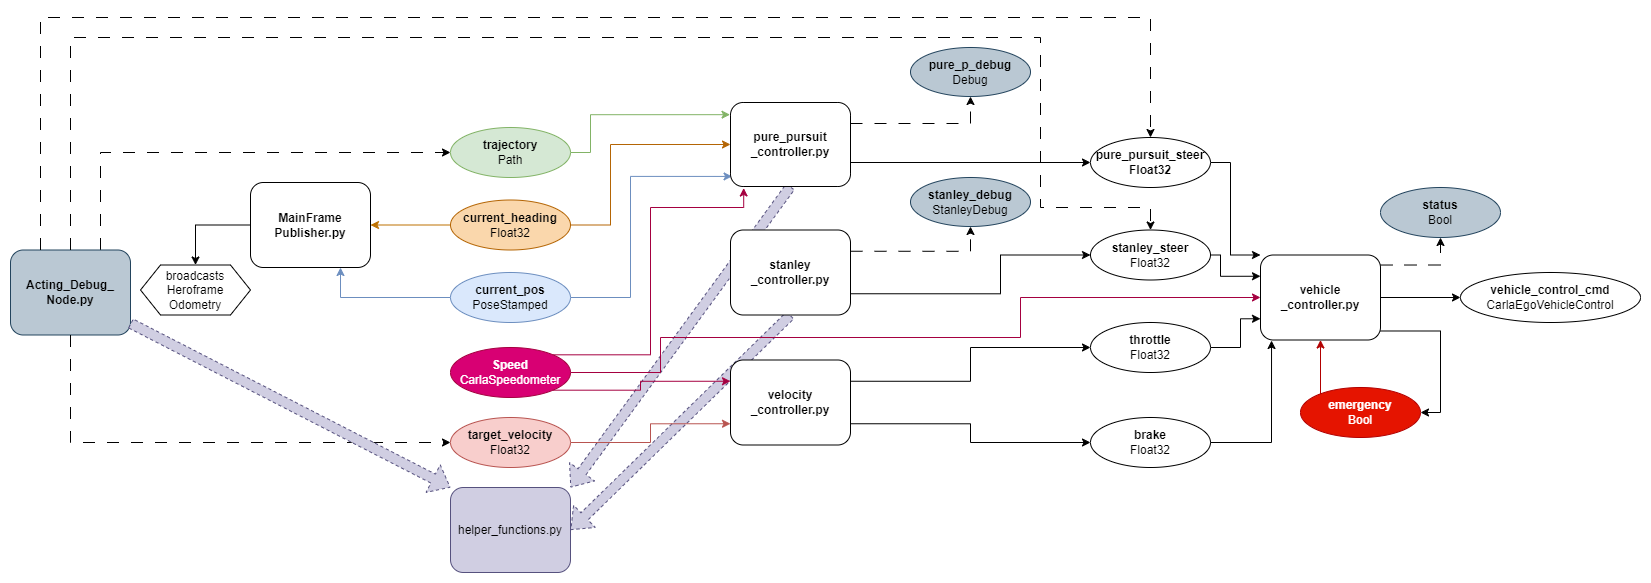

The diagram above was exported from draw.io. Its source (the exported page's mxGraphModel, read from the mxfile embedded in the PNG):
<mxGraphModel dx="4699" dy="5455" grid="1" gridSize="10" guides="1" tooltips="1" connect="1" arrows="1" fold="1" page="1" pageScale="1" pageWidth="3300" pageHeight="4681" math="0" shadow="0">
  <root>
    <mxCell id="0" />
    <mxCell id="1" parent="0" />
    <mxCell id="3BhMEquK0tlSyXCkb5GN-3" value="" style="shape=flexArrow;endArrow=classic;html=1;rounded=0;exitX=0.5;exitY=1;exitDx=0;exitDy=0;dashed=1;fillColor=#d0cee2;entryX=1;entryY=0.5;entryDx=0;entryDy=0;strokeColor=#56517e;" edge="1" parent="1" source="3BhMEquK0tlSyXCkb5GN-1" target="0x4WRBCUeRu0dNtfPW4y-90">
      <mxGeometry width="50" height="50" relative="1" as="geometry">
        <mxPoint x="430" y="-231" as="sourcePoint" />
        <mxPoint x="180" y="160" as="targetPoint" />
      </mxGeometry>
    </mxCell>
    <mxCell id="0x4WRBCUeRu0dNtfPW4y-98" value="" style="shape=flexArrow;endArrow=classic;html=1;rounded=0;exitX=0.5;exitY=1;exitDx=0;exitDy=0;dashed=1;fillColor=#d0cee2;entryX=1;entryY=0;entryDx=0;entryDy=0;strokeColor=#56517e;" parent="1" source="0x4WRBCUeRu0dNtfPW4y-38" target="0x4WRBCUeRu0dNtfPW4y-90" edge="1">
      <mxGeometry width="50" height="50" relative="1" as="geometry">
        <mxPoint x="650" y="-130" as="sourcePoint" />
        <mxPoint x="860" y="340" as="targetPoint" />
      </mxGeometry>
    </mxCell>
    <mxCell id="0x4WRBCUeRu0dNtfPW4y-47" style="edgeStyle=orthogonalEdgeStyle;rounded=0;orthogonalLoop=1;jettySize=auto;html=1;fillColor=#fad7ac;strokeColor=#b46504;exitX=1;exitY=0.5;exitDx=0;exitDy=0;entryX=0;entryY=0.5;entryDx=0;entryDy=0;" parent="1" source="0x4WRBCUeRu0dNtfPW4y-3" target="0x4WRBCUeRu0dNtfPW4y-38" edge="1">
      <mxGeometry relative="1" as="geometry">
        <mxPoint x="520" y="-260" as="targetPoint" />
        <Array as="points">
          <mxPoint x="240" y="-202" />
          <mxPoint x="240" y="-283" />
        </Array>
      </mxGeometry>
    </mxCell>
    <mxCell id="9_OmsdxXGsVsXdQ2f0S5-4" style="edgeStyle=orthogonalEdgeStyle;rounded=0;orthogonalLoop=1;jettySize=auto;html=1;exitX=0;exitY=0.5;exitDx=0;exitDy=0;fillColor=#f0a30a;strokeColor=#BD7000;" parent="1" source="0x4WRBCUeRu0dNtfPW4y-3" target="0x4WRBCUeRu0dNtfPW4y-92" edge="1">
      <mxGeometry relative="1" as="geometry" />
    </mxCell>
    <mxCell id="0x4WRBCUeRu0dNtfPW4y-3" value="&lt;b&gt;current_heading&lt;/b&gt;&lt;br&gt;Float32" style="ellipse;whiteSpace=wrap;html=1;fillColor=#fad7ac;strokeColor=#b46504;" parent="1" vertex="1">
      <mxGeometry x="80" y="-227.5" width="120" height="50" as="geometry" />
    </mxCell>
    <mxCell id="0x4WRBCUeRu0dNtfPW4y-43" style="edgeStyle=orthogonalEdgeStyle;rounded=0;orthogonalLoop=1;jettySize=auto;html=1;fillColor=#dae8fc;strokeColor=#6c8ebf;exitX=1;exitY=0.5;exitDx=0;exitDy=0;entryX=0.013;entryY=0.88;entryDx=0;entryDy=0;entryPerimeter=0;" parent="1" source="0x4WRBCUeRu0dNtfPW4y-4" target="0x4WRBCUeRu0dNtfPW4y-38" edge="1">
      <mxGeometry relative="1" as="geometry">
        <Array as="points">
          <mxPoint x="260" y="-130" />
          <mxPoint x="260" y="-251" />
        </Array>
        <mxPoint x="320" y="-170" as="targetPoint" />
      </mxGeometry>
    </mxCell>
    <mxCell id="9_OmsdxXGsVsXdQ2f0S5-5" style="edgeStyle=orthogonalEdgeStyle;rounded=0;orthogonalLoop=1;jettySize=auto;html=1;exitX=0;exitY=0.5;exitDx=0;exitDy=0;fillColor=#dae8fc;strokeColor=#6c8ebf;entryX=0.75;entryY=1;entryDx=0;entryDy=0;" parent="1" source="0x4WRBCUeRu0dNtfPW4y-4" target="0x4WRBCUeRu0dNtfPW4y-92" edge="1">
      <mxGeometry relative="1" as="geometry" />
    </mxCell>
    <mxCell id="0x4WRBCUeRu0dNtfPW4y-4" value="&lt;b&gt;current_pos&lt;/b&gt;&lt;br&gt;PoseStamped" style="ellipse;whiteSpace=wrap;html=1;fillColor=#dae8fc;strokeColor=#6c8ebf;" parent="1" vertex="1">
      <mxGeometry x="80" y="-155" width="120" height="50" as="geometry" />
    </mxCell>
    <mxCell id="0x4WRBCUeRu0dNtfPW4y-40" style="edgeStyle=orthogonalEdgeStyle;rounded=0;orthogonalLoop=1;jettySize=auto;html=1;fillColor=#d5e8d4;strokeColor=#82b366;exitX=1;exitY=0.5;exitDx=0;exitDy=0;entryX=-0.004;entryY=0.145;entryDx=0;entryDy=0;entryPerimeter=0;" parent="1" source="0x4WRBCUeRu0dNtfPW4y-5" target="0x4WRBCUeRu0dNtfPW4y-38" edge="1">
      <mxGeometry relative="1" as="geometry">
        <mxPoint x="490" y="-250" as="targetPoint" />
        <Array as="points">
          <mxPoint x="220" y="-275" />
          <mxPoint x="220" y="-313" />
        </Array>
      </mxGeometry>
    </mxCell>
    <mxCell id="0x4WRBCUeRu0dNtfPW4y-5" value="&lt;b&gt;trajectory&lt;/b&gt;&lt;br&gt;Path" style="ellipse;whiteSpace=wrap;html=1;fillColor=#d5e8d4;strokeColor=#82b366;" parent="1" vertex="1">
      <mxGeometry x="80" y="-300" width="120" height="50" as="geometry" />
    </mxCell>
    <mxCell id="0x4WRBCUeRu0dNtfPW4y-33" style="edgeStyle=orthogonalEdgeStyle;rounded=0;orthogonalLoop=1;jettySize=auto;html=1;fillColor=#d80073;strokeColor=#A50040;entryX=0;entryY=0.5;entryDx=0;entryDy=0;exitX=1;exitY=0.5;exitDx=0;exitDy=0;" parent="1" source="0x4WRBCUeRu0dNtfPW4y-6" target="0x4WRBCUeRu0dNtfPW4y-31" edge="1">
      <mxGeometry relative="1" as="geometry">
        <mxPoint x="1030" y="-140" as="targetPoint" />
        <Array as="points">
          <mxPoint x="290" y="-55" />
          <mxPoint x="290" y="-90" />
          <mxPoint x="650" y="-90" />
          <mxPoint x="650" y="-130" />
        </Array>
        <mxPoint x="480" y="-90" as="sourcePoint" />
      </mxGeometry>
    </mxCell>
    <mxCell id="0x4WRBCUeRu0dNtfPW4y-69" style="edgeStyle=orthogonalEdgeStyle;rounded=0;orthogonalLoop=1;jettySize=auto;html=1;fillColor=#d80073;strokeColor=#A50040;exitX=1;exitY=0;exitDx=0;exitDy=0;entryX=0.11;entryY=1.018;entryDx=0;entryDy=0;entryPerimeter=0;" parent="1" source="0x4WRBCUeRu0dNtfPW4y-6" target="0x4WRBCUeRu0dNtfPW4y-38" edge="1">
      <mxGeometry relative="1" as="geometry">
        <mxPoint x="330" y="-150" as="targetPoint" />
        <Array as="points">
          <mxPoint x="280" y="-73" />
          <mxPoint x="280" y="-220" />
          <mxPoint x="373" y="-220" />
        </Array>
      </mxGeometry>
    </mxCell>
    <mxCell id="0x4WRBCUeRu0dNtfPW4y-6" value="&lt;b&gt;Speed&lt;br&gt;&lt;/b&gt;CarlaSpeedometer" style="ellipse;whiteSpace=wrap;html=1;fillColor=#d80073;strokeColor=#A50040;fontColor=#ffffff;" parent="1" vertex="1">
      <mxGeometry x="80" y="-80" width="120" height="50" as="geometry" />
    </mxCell>
    <mxCell id="yVJywgDSeHVTN5WPZSWP-16" style="edgeStyle=orthogonalEdgeStyle;rounded=0;orthogonalLoop=1;jettySize=auto;html=1;entryX=0;entryY=0.75;entryDx=0;entryDy=0;fillColor=#f8cecc;strokeColor=#b85450;" parent="1" source="0x4WRBCUeRu0dNtfPW4y-7" target="0x4WRBCUeRu0dNtfPW4y-21" edge="1">
      <mxGeometry relative="1" as="geometry" />
    </mxCell>
    <mxCell id="0x4WRBCUeRu0dNtfPW4y-7" value="&lt;b&gt;target_velocity&lt;/b&gt;&lt;br&gt;Float32" style="ellipse;whiteSpace=wrap;html=1;fillColor=#f8cecc;strokeColor=#b85450;" parent="1" vertex="1">
      <mxGeometry x="80" y="-10" width="120" height="50" as="geometry" />
    </mxCell>
    <mxCell id="0x4WRBCUeRu0dNtfPW4y-32" value="" style="edgeStyle=orthogonalEdgeStyle;rounded=0;orthogonalLoop=1;jettySize=auto;html=1;entryX=0.5;entryY=1;entryDx=0;entryDy=0;fillColor=#e51400;strokeColor=#B20000;exitX=0;exitY=0;exitDx=0;exitDy=0;" parent="1" source="0x4WRBCUeRu0dNtfPW4y-8" target="0x4WRBCUeRu0dNtfPW4y-31" edge="1">
      <mxGeometry relative="1" as="geometry">
        <mxPoint x="1240" y="40" as="sourcePoint" />
        <Array as="points">
          <mxPoint x="950" y="-32" />
        </Array>
      </mxGeometry>
    </mxCell>
    <mxCell id="0x4WRBCUeRu0dNtfPW4y-8" value="&lt;b&gt;emergency&lt;/b&gt;&lt;br&gt;Bool" style="ellipse;whiteSpace=wrap;html=1;fillColor=#e51400;strokeColor=#B20000;fontColor=#ffffff;" parent="1" vertex="1">
      <mxGeometry x="930" y="-40" width="120" height="50" as="geometry" />
    </mxCell>
    <mxCell id="0x4WRBCUeRu0dNtfPW4y-36" style="edgeStyle=orthogonalEdgeStyle;rounded=0;orthogonalLoop=1;jettySize=auto;html=1;entryX=0;entryY=0.75;entryDx=0;entryDy=0;exitX=1;exitY=0.5;exitDx=0;exitDy=0;" parent="1" source="0x4WRBCUeRu0dNtfPW4y-9" target="0x4WRBCUeRu0dNtfPW4y-31" edge="1">
      <mxGeometry relative="1" as="geometry">
        <Array as="points">
          <mxPoint x="870" y="-80" />
          <mxPoint x="870" y="-109" />
        </Array>
      </mxGeometry>
    </mxCell>
    <mxCell id="0x4WRBCUeRu0dNtfPW4y-9" value="&lt;b&gt;throttle&lt;/b&gt;&lt;br&gt;Float32" style="ellipse;whiteSpace=wrap;html=1;" parent="1" vertex="1">
      <mxGeometry x="720" y="-105" width="120" height="50" as="geometry" />
    </mxCell>
    <mxCell id="0x4WRBCUeRu0dNtfPW4y-35" style="edgeStyle=orthogonalEdgeStyle;rounded=0;orthogonalLoop=1;jettySize=auto;html=1;entryX=0;entryY=0;entryDx=0;entryDy=0;exitX=1;exitY=0.5;exitDx=0;exitDy=0;" parent="1" source="0x4WRBCUeRu0dNtfPW4y-10" target="0x4WRBCUeRu0dNtfPW4y-31" edge="1">
      <mxGeometry relative="1" as="geometry">
        <Array as="points">
          <mxPoint x="860" y="-265" />
          <mxPoint x="860" y="-172" />
        </Array>
      </mxGeometry>
    </mxCell>
    <mxCell id="0x4WRBCUeRu0dNtfPW4y-10" value="&lt;span&gt;pure_pursuit_steer&lt;/span&gt;&lt;br&gt;Float32" style="ellipse;whiteSpace=wrap;html=1;container=1;fontStyle=1" parent="1" vertex="1">
      <mxGeometry x="720" y="-290" width="120" height="50" as="geometry" />
    </mxCell>
    <mxCell id="0x4WRBCUeRu0dNtfPW4y-15" value="status&lt;br&gt;&lt;span style=&quot;font-weight: normal;&quot;&gt;Bool&lt;/span&gt;" style="ellipse;whiteSpace=wrap;html=1;fontStyle=1;fillColor=#bac8d3;strokeColor=#23445d;" parent="1" vertex="1">
      <mxGeometry x="1010" y="-240" width="120" height="50" as="geometry" />
    </mxCell>
    <mxCell id="0x4WRBCUeRu0dNtfPW4y-16" value="&lt;b&gt;vehicle_control_cmd&lt;/b&gt;&lt;br&gt;CarlaEgoVehicleControl" style="ellipse;whiteSpace=wrap;html=1;" parent="1" vertex="1">
      <mxGeometry x="1090" y="-155" width="180" height="50" as="geometry" />
    </mxCell>
    <mxCell id="0x4WRBCUeRu0dNtfPW4y-53" style="edgeStyle=orthogonalEdgeStyle;rounded=0;orthogonalLoop=1;jettySize=auto;html=1;exitX=1;exitY=0.25;exitDx=0;exitDy=0;" parent="1" source="0x4WRBCUeRu0dNtfPW4y-21" target="0x4WRBCUeRu0dNtfPW4y-9" edge="1">
      <mxGeometry relative="1" as="geometry" />
    </mxCell>
    <mxCell id="yVJywgDSeHVTN5WPZSWP-12" style="edgeStyle=orthogonalEdgeStyle;rounded=0;orthogonalLoop=1;jettySize=auto;html=1;exitX=1;exitY=0.75;exitDx=0;exitDy=0;" parent="1" source="0x4WRBCUeRu0dNtfPW4y-21" target="yVJywgDSeHVTN5WPZSWP-11" edge="1">
      <mxGeometry relative="1" as="geometry" />
    </mxCell>
    <mxCell id="0x4WRBCUeRu0dNtfPW4y-21" value="velocity&lt;div&gt;_controller.py&lt;/div&gt;" style="rounded=1;whiteSpace=wrap;html=1;fontStyle=1" parent="1" vertex="1">
      <mxGeometry x="360" y="-67.5" width="120" height="85" as="geometry" />
    </mxCell>
    <mxCell id="0x4WRBCUeRu0dNtfPW4y-48" style="edgeStyle=orthogonalEdgeStyle;rounded=0;orthogonalLoop=1;jettySize=auto;html=1;exitX=1;exitY=0.118;exitDx=0;exitDy=0;exitPerimeter=0;dashed=1;dashPattern=12 12;" parent="1" source="0x4WRBCUeRu0dNtfPW4y-31" target="0x4WRBCUeRu0dNtfPW4y-15" edge="1">
      <mxGeometry relative="1" as="geometry">
        <mxPoint x="1440" y="-100" as="sourcePoint" />
      </mxGeometry>
    </mxCell>
    <mxCell id="0x4WRBCUeRu0dNtfPW4y-49" style="edgeStyle=orthogonalEdgeStyle;rounded=0;orthogonalLoop=1;jettySize=auto;html=1;exitX=1;exitY=0.5;exitDx=0;exitDy=0;entryX=0;entryY=0.5;entryDx=0;entryDy=0;" parent="1" source="0x4WRBCUeRu0dNtfPW4y-31" target="0x4WRBCUeRu0dNtfPW4y-16" edge="1">
      <mxGeometry relative="1" as="geometry" />
    </mxCell>
    <mxCell id="0x4WRBCUeRu0dNtfPW4y-54" style="edgeStyle=orthogonalEdgeStyle;rounded=0;orthogonalLoop=1;jettySize=auto;html=1;exitX=1;exitY=0.894;exitDx=0;exitDy=0;exitPerimeter=0;entryX=1;entryY=0.5;entryDx=0;entryDy=0;" parent="1" source="0x4WRBCUeRu0dNtfPW4y-31" target="0x4WRBCUeRu0dNtfPW4y-8" edge="1">
      <mxGeometry relative="1" as="geometry" />
    </mxCell>
    <mxCell id="0x4WRBCUeRu0dNtfPW4y-31" value="vehicle&lt;div&gt;_controller.py&lt;/div&gt;" style="rounded=1;whiteSpace=wrap;html=1;fontStyle=1" parent="1" vertex="1">
      <mxGeometry x="890" y="-172.5" width="120" height="85" as="geometry" />
    </mxCell>
    <mxCell id="0x4WRBCUeRu0dNtfPW4y-61" style="edgeStyle=orthogonalEdgeStyle;rounded=0;orthogonalLoop=1;jettySize=auto;html=1;entryX=0.5;entryY=1;entryDx=0;entryDy=0;exitX=1;exitY=0.25;exitDx=0;exitDy=0;dashed=1;dashPattern=12 12;" parent="1" source="0x4WRBCUeRu0dNtfPW4y-38" target="0x4WRBCUeRu0dNtfPW4y-60" edge="1">
      <mxGeometry relative="1" as="geometry">
        <mxPoint x="560" y="-180" as="sourcePoint" />
        <Array as="points">
          <mxPoint x="600" y="-304" />
          <mxPoint x="600" y="-331" />
        </Array>
      </mxGeometry>
    </mxCell>
    <mxCell id="0x4WRBCUeRu0dNtfPW4y-62" style="edgeStyle=orthogonalEdgeStyle;rounded=0;orthogonalLoop=1;jettySize=auto;html=1;exitX=1;exitY=0.75;exitDx=0;exitDy=0;entryX=0;entryY=0.5;entryDx=0;entryDy=0;" parent="1" source="0x4WRBCUeRu0dNtfPW4y-38" target="0x4WRBCUeRu0dNtfPW4y-10" edge="1">
      <mxGeometry relative="1" as="geometry">
        <mxPoint x="640" y="-170" as="targetPoint" />
        <Array as="points">
          <mxPoint x="480" y="-265" />
        </Array>
      </mxGeometry>
    </mxCell>
    <mxCell id="0x4WRBCUeRu0dNtfPW4y-38" value="pure_pursuit&lt;br&gt;_controller.py" style="rounded=1;whiteSpace=wrap;html=1;fontStyle=1" parent="1" vertex="1">
      <mxGeometry x="360" y="-325" width="120" height="84" as="geometry" />
    </mxCell>
    <mxCell id="0x4WRBCUeRu0dNtfPW4y-60" value="&lt;b&gt;pure_p_debug&lt;/b&gt;&lt;br&gt;Debug" style="ellipse;whiteSpace=wrap;html=1;fillColor=#bac8d3;strokeColor=#23445d;" parent="1" vertex="1">
      <mxGeometry x="540" y="-380" width="120" height="49" as="geometry" />
    </mxCell>
    <mxCell id="9_OmsdxXGsVsXdQ2f0S5-3" style="edgeStyle=orthogonalEdgeStyle;rounded=0;orthogonalLoop=1;jettySize=auto;html=1;entryX=0;entryY=0.5;entryDx=0;entryDy=0;fillColor=#e51400;strokeColor=#000000;strokeWidth=1;dashed=1;dashPattern=12 12;exitX=0.75;exitY=0;exitDx=0;exitDy=0;" parent="1" source="0x4WRBCUeRu0dNtfPW4y-89" target="0x4WRBCUeRu0dNtfPW4y-5" edge="1">
      <mxGeometry relative="1" as="geometry">
        <Array as="points">
          <mxPoint x="-270" y="-275" />
        </Array>
      </mxGeometry>
    </mxCell>
    <mxCell id="0x4WRBCUeRu0dNtfPW4y-89" value="Acting_Debug_&lt;br&gt;Node.py" style="rounded=1;whiteSpace=wrap;html=1;strokeWidth=1;strokeColor=#23445d;fontStyle=1;fillColor=#bac8d3;" parent="1" vertex="1">
      <mxGeometry x="-360" y="-177.5" width="120" height="85" as="geometry" />
    </mxCell>
    <mxCell id="0x4WRBCUeRu0dNtfPW4y-90" value="helper_functions.py" style="rounded=1;whiteSpace=wrap;html=1;fillColor=#d0cee2;strokeColor=#56517e;" parent="1" vertex="1">
      <mxGeometry x="80" y="60" width="120" height="85" as="geometry" />
    </mxCell>
    <mxCell id="9_OmsdxXGsVsXdQ2f0S5-7" style="edgeStyle=orthogonalEdgeStyle;rounded=0;orthogonalLoop=1;jettySize=auto;html=1;entryX=0.5;entryY=0;entryDx=0;entryDy=0;exitX=0;exitY=0.5;exitDx=0;exitDy=0;" parent="1" source="0x4WRBCUeRu0dNtfPW4y-92" target="9_OmsdxXGsVsXdQ2f0S5-6" edge="1">
      <mxGeometry relative="1" as="geometry" />
    </mxCell>
    <mxCell id="0x4WRBCUeRu0dNtfPW4y-92" value="MainFrame&lt;br&gt;Publisher.py" style="rounded=1;whiteSpace=wrap;html=1;fontStyle=1" parent="1" vertex="1">
      <mxGeometry x="-120" y="-245" width="120" height="85" as="geometry" />
    </mxCell>
    <mxCell id="9_OmsdxXGsVsXdQ2f0S5-6" value="broadcasts Heroframe Odometry" style="shape=hexagon;perimeter=hexagonPerimeter2;whiteSpace=wrap;html=1;fixedSize=1;" parent="1" vertex="1">
      <mxGeometry x="-230" y="-162.5" width="110" height="50" as="geometry" />
    </mxCell>
    <mxCell id="p3UtlYvPFydf36WMzX8X-1" style="edgeStyle=orthogonalEdgeStyle;rounded=0;orthogonalLoop=1;jettySize=auto;html=1;entryX=0;entryY=0.5;entryDx=0;entryDy=0;fillColor=#e51400;strokeColor=#000000;strokeWidth=1;exitX=0.5;exitY=1;exitDx=0;exitDy=0;dashed=1;dashPattern=12 12;" parent="1" source="0x4WRBCUeRu0dNtfPW4y-89" target="0x4WRBCUeRu0dNtfPW4y-7" edge="1">
      <mxGeometry relative="1" as="geometry">
        <mxPoint x="-370" y="-107" as="sourcePoint" />
        <mxPoint x="118" y="-108" as="targetPoint" />
      </mxGeometry>
    </mxCell>
    <mxCell id="p3UtlYvPFydf36WMzX8X-4" style="edgeStyle=orthogonalEdgeStyle;rounded=0;orthogonalLoop=1;jettySize=auto;html=1;entryX=0.5;entryY=0;entryDx=0;entryDy=0;strokeWidth=1;exitX=0.25;exitY=0;exitDx=0;exitDy=0;dashed=1;dashPattern=12 12;" parent="1" source="0x4WRBCUeRu0dNtfPW4y-89" target="0x4WRBCUeRu0dNtfPW4y-10" edge="1">
      <mxGeometry relative="1" as="geometry">
        <mxPoint x="-340" y="-77" as="sourcePoint" />
        <mxPoint x="148" y="-78" as="targetPoint" />
        <Array as="points">
          <mxPoint x="-330" y="-410" />
          <mxPoint x="780" y="-410" />
        </Array>
      </mxGeometry>
    </mxCell>
    <mxCell id="yVJywgDSeHVTN5WPZSWP-4" style="edgeStyle=orthogonalEdgeStyle;rounded=0;orthogonalLoop=1;jettySize=auto;html=1;fillColor=#d80073;strokeColor=#A50040;exitX=1;exitY=1;exitDx=0;exitDy=0;entryX=0;entryY=0.25;entryDx=0;entryDy=0;" parent="1" source="0x4WRBCUeRu0dNtfPW4y-6" target="0x4WRBCUeRu0dNtfPW4y-21" edge="1">
      <mxGeometry relative="1" as="geometry">
        <mxPoint x="270" y="-40" as="targetPoint" />
        <Array as="points">
          <mxPoint x="270" y="-37" />
          <mxPoint x="270" y="-46" />
        </Array>
      </mxGeometry>
    </mxCell>
    <mxCell id="yVJywgDSeHVTN5WPZSWP-7" value="" style="shape=flexArrow;endArrow=classic;html=1;rounded=0;dashed=1;fillColor=#d0cee2;entryX=0;entryY=0;entryDx=0;entryDy=0;strokeColor=#56517e;" parent="1" source="0x4WRBCUeRu0dNtfPW4y-89" target="0x4WRBCUeRu0dNtfPW4y-90" edge="1">
      <mxGeometry width="50" height="50" relative="1" as="geometry">
        <mxPoint x="660" y="-145" as="sourcePoint" />
        <mxPoint x="320" y="150" as="targetPoint" />
      </mxGeometry>
    </mxCell>
    <mxCell id="yVJywgDSeHVTN5WPZSWP-11" value="&lt;b&gt;brake&lt;/b&gt;&lt;div&gt;Float32&lt;/div&gt;" style="ellipse;whiteSpace=wrap;html=1;" parent="1" vertex="1">
      <mxGeometry x="720" y="-10" width="120" height="50" as="geometry" />
    </mxCell>
    <mxCell id="yVJywgDSeHVTN5WPZSWP-13" style="edgeStyle=orthogonalEdgeStyle;rounded=0;orthogonalLoop=1;jettySize=auto;html=1;entryX=0.092;entryY=1.006;entryDx=0;entryDy=0;entryPerimeter=0;" parent="1" source="yVJywgDSeHVTN5WPZSWP-11" target="0x4WRBCUeRu0dNtfPW4y-31" edge="1">
      <mxGeometry relative="1" as="geometry" />
    </mxCell>
    <mxCell id="yVJywgDSeHVTN5WPZSWP-14" style="edgeStyle=orthogonalEdgeStyle;rounded=0;orthogonalLoop=1;jettySize=auto;html=1;exitX=0.5;exitY=1;exitDx=0;exitDy=0;" parent="1" source="0x4WRBCUeRu0dNtfPW4y-8" target="0x4WRBCUeRu0dNtfPW4y-8" edge="1">
      <mxGeometry relative="1" as="geometry" />
    </mxCell>
    <mxCell id="3BhMEquK0tlSyXCkb5GN-10" style="edgeStyle=orthogonalEdgeStyle;rounded=0;orthogonalLoop=1;jettySize=auto;html=1;entryX=0;entryY=0.5;entryDx=0;entryDy=0;exitX=1;exitY=0.75;exitDx=0;exitDy=0;" edge="1" parent="1" source="3BhMEquK0tlSyXCkb5GN-1" target="3BhMEquK0tlSyXCkb5GN-8">
      <mxGeometry relative="1" as="geometry">
        <Array as="points">
          <mxPoint x="630" y="-134" />
          <mxPoint x="630" y="-172" />
        </Array>
      </mxGeometry>
    </mxCell>
    <mxCell id="3BhMEquK0tlSyXCkb5GN-1" value="stanley&lt;div&gt;_controller.py&lt;/div&gt;" style="rounded=1;whiteSpace=wrap;html=1;fontStyle=1" vertex="1" parent="1">
      <mxGeometry x="360" y="-197.5" width="120" height="85" as="geometry" />
    </mxCell>
    <mxCell id="3BhMEquK0tlSyXCkb5GN-6" value="&lt;b&gt;stanley_debug&lt;/b&gt;&lt;br&gt;StanleyDebug" style="ellipse;whiteSpace=wrap;html=1;fillColor=#bac8d3;strokeColor=#23445d;" vertex="1" parent="1">
      <mxGeometry x="540" y="-250" width="120" height="49" as="geometry" />
    </mxCell>
    <mxCell id="3BhMEquK0tlSyXCkb5GN-7" style="edgeStyle=orthogonalEdgeStyle;rounded=0;orthogonalLoop=1;jettySize=auto;html=1;exitX=1;exitY=0.25;exitDx=0;exitDy=0;dashed=1;dashPattern=12 12;entryX=0.5;entryY=1;entryDx=0;entryDy=0;" edge="1" parent="1" source="3BhMEquK0tlSyXCkb5GN-1" target="3BhMEquK0tlSyXCkb5GN-6">
      <mxGeometry relative="1" as="geometry">
        <mxPoint x="490" y="-294" as="sourcePoint" />
        <mxPoint x="530" y="-361" as="targetPoint" />
        <Array as="points">
          <mxPoint x="600" y="-176" />
        </Array>
      </mxGeometry>
    </mxCell>
    <mxCell id="3BhMEquK0tlSyXCkb5GN-9" style="edgeStyle=orthogonalEdgeStyle;rounded=0;orthogonalLoop=1;jettySize=auto;html=1;entryX=0;entryY=0.25;entryDx=0;entryDy=0;" edge="1" parent="1" source="3BhMEquK0tlSyXCkb5GN-8" target="0x4WRBCUeRu0dNtfPW4y-31">
      <mxGeometry relative="1" as="geometry">
        <Array as="points">
          <mxPoint x="850" y="-172" />
          <mxPoint x="850" y="-151" />
        </Array>
      </mxGeometry>
    </mxCell>
    <mxCell id="3BhMEquK0tlSyXCkb5GN-8" value="&lt;b&gt;stanley_steer&lt;/b&gt;&lt;br&gt;Float32" style="ellipse;whiteSpace=wrap;html=1;" vertex="1" parent="1">
      <mxGeometry x="720" y="-197.5" width="120" height="50" as="geometry" />
    </mxCell>
    <mxCell id="3BhMEquK0tlSyXCkb5GN-12" style="edgeStyle=orthogonalEdgeStyle;rounded=0;orthogonalLoop=1;jettySize=auto;html=1;entryX=0.5;entryY=0;entryDx=0;entryDy=0;strokeWidth=1;exitX=0.5;exitY=0;exitDx=0;exitDy=0;dashed=1;dashPattern=12 12;" edge="1" parent="1" source="0x4WRBCUeRu0dNtfPW4y-89" target="3BhMEquK0tlSyXCkb5GN-8">
      <mxGeometry relative="1" as="geometry">
        <mxPoint x="-290" y="-167" as="sourcePoint" />
        <mxPoint x="790" y="-280" as="targetPoint" />
        <Array as="points">
          <mxPoint x="-300" y="-390" />
          <mxPoint x="670" y="-390" />
          <mxPoint x="670" y="-220" />
          <mxPoint x="780" y="-220" />
        </Array>
      </mxGeometry>
    </mxCell>
  </root>
</mxGraphModel>